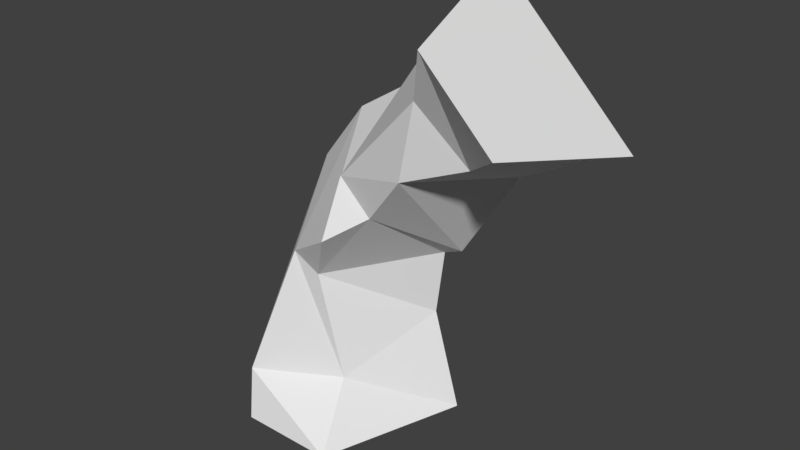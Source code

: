 # Source: CurveShort.blend  (saved by Blender 2.79.0; exported with 4.5.12 LTS)
import bpy
from mathutils import Matrix  # noqa: F401  (used for matrix-valued properties, if any)

bpy.ops.wm.read_factory_settings(use_empty=True)
scene = bpy.context.scene
scene.name = 'Scene'

# ---- collections
col_collection_1 = bpy.data.collections.new('Collection 1'); scene.collection.children.link(col_collection_1)

# ---- materials (node trees are filled in below, after node groups)
mat_material = bpy.data.materials.new('Material')
mat_material.alpha_threshold = 0.0
mat_material.use_transparent_shadow = False
mat_material.roughness = 0.5
mat_material.line_color = (0.0, 0.0, 0.0, 1.0)

# ---- material node trees

# ---- world
world_world = bpy.data.worlds.new('World'); scene.world = world_world
world_world.color = (0.05088, 0.05088, 0.05088)
world_world.use_sun_shadow = False
world_world.sun_shadow_jitter_overblur = 0.0
world_world.cycles.sampling_method = 'MANUAL'

# ---- meshes
me_cube = bpy.data.meshes.new('Cube')
me_cube.from_pydata([(1.0, -5.96e-08, -1.0), (0.5, -1.5, -1.0), (-0.5, -1.5, -1.0), (-1.0, 3.576e-07, -1.0), (2.707, -5.364e-07, 2.293), (2.354, -1.5, 2.646), (1.646, -1.5, 3.354), (1.293, 0.0, 3.707), (0.7033, -2.042e-07, 0.03316), (0.8002, -3.073e-07, 0.7463), (1.005, -3.221e-07, 0.8226), (1.618, -4.586e-07, 1.788), (2.407, -5.184e-07, 2.193), (0.2724, -0.9234, -0.4723), (0.02871, -0.9875, 0.6479), (0.7408, -1.038, 1.489), (1.215, -1.204, 2.04), (1.849, -1.077, 2.287), (-0.6067, -1.348, -0.5227), (-0.249, -1.011, 0.8196), (0.389, -1.292, 1.241), (0.4184, -1.052, 1.822), (1.403, -1.245, 2.82), (-0.8393, 2.46e-07, 0.172), (-0.7477, 1.324e-07, 1.358), (-0.2549, 9.143e-08, 2.004), (0.4594, 7.644e-08, 2.456), (0.7862, 3.543e-08, 3.102)], [], [(0, 1, 2, 3), (4, 7, 6, 5), (12, 4, 5, 17), (17, 5, 6, 22), (22, 6, 7, 27), (8, 0, 3, 23), (4, 12, 27, 7), (12, 11, 26, 27), (11, 10, 25, 26), (10, 9, 24, 25), (9, 8, 23, 24), (2, 18, 23, 3), (18, 19, 24, 23), (19, 20, 25, 24), (20, 21, 26, 25), (21, 22, 27, 26), (1, 13, 18, 2), (13, 14, 19, 18), (14, 15, 20, 19), (15, 16, 21, 20), (16, 17, 22, 21), (0, 8, 13, 1), (8, 9, 14, 13), (9, 10, 15, 14), (10, 11, 16, 15), (11, 12, 17, 16)])
me_cube.materials.append(mat_material)
me_cube.use_remesh_preserve_volume = False
me_cube.use_remesh_preserve_attributes = False
me_cube.use_mirror_vertex_groups = False
me_cube.update()

# ---- objects
ob_pathsegment = bpy.data.objects.new('PathSegment', me_cube)

# ---- transforms, parenting, visibility, modifiers, constraints
ob_pathsegment.location = (0.0, 0.0, 0.0)
ob_pathsegment.lock_rotations_4d = False
ob_pathsegment.empty_display_type = 'ARROWS'
ob_pathsegment.lineart.crease_threshold = 0.0

# ---- collection membership
col_collection_1.objects.link(ob_pathsegment)

# ---- scene / render settings (as saved in the file)
scene.frame_start = 1; scene.frame_end = 250; scene.frame_set(1)
scene.render.engine = 'BLENDER_EEVEE_NEXT'
scene.render.resolution_percentage = 50
scene.render.dither_intensity = 0.0
scene.cycles.use_denoising = False
scene.cycles.samples = 128
scene.cycles.sampling_pattern = 'TABULATED_SOBOL'
scene.cycles.use_adaptive_sampling = False
scene.cycles.use_light_tree = False
scene.cycles.blur_glossy = 0.0
scene.cycles.sample_clamp_indirect = 0.0
scene.view_settings.view_transform = 'Standard'
bpy.context.view_layer.update()

# ---- added for rendering (the .blend has no active camera and no usable light): camera, sun
cam_auto = bpy.data.cameras.new('AutoCamera')
cam_auto.lens = 50.0
cam_auto.sensor_width = 36.0
cam_auto.clip_end = 1000.0
ob_auto_camera = bpy.data.objects.new('AutoCamera', cam_auto)
scene.collection.objects.link(ob_auto_camera)
ob_auto_camera.location = (6.56823, -7.60761, 5.92529)
ob_auto_camera.rotation_euler = (1.09748, -7.21219e-08, 0.694738)
scene.camera = ob_auto_camera
light_auto_sun = bpy.data.lights.new('AutoSun', 'SUN')
light_auto_sun.energy = 3.0
light_auto_sun.angle = 0.0523599
ob_auto_sun = bpy.data.objects.new('AutoSun', light_auto_sun)
scene.collection.objects.link(ob_auto_sun)
ob_auto_sun.rotation_euler = (0.872665, 0.174533, 0.523599)
bpy.context.view_layer.update()
